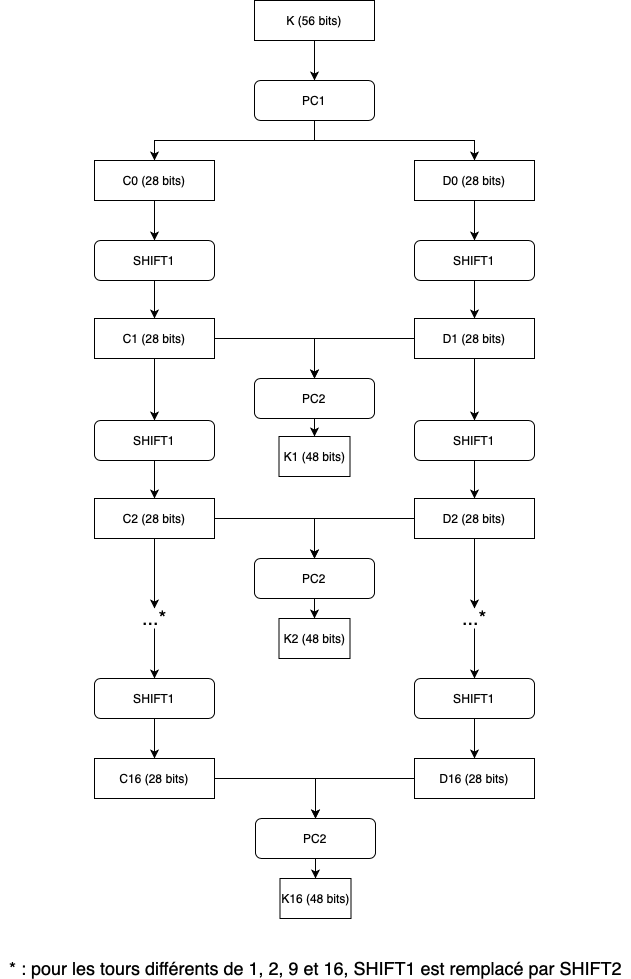

The diagram above was exported from draw.io. Its source (the exported page's mxGraphModel, read from the mxfile embedded in the PNG):
<mxGraphModel dx="1186" dy="913" grid="1" gridSize="10" guides="1" tooltips="1" connect="1" arrows="1" fold="1" page="1" pageScale="1" pageWidth="827" pageHeight="1169" math="0" shadow="0">
  <root>
    <mxCell id="0" />
    <mxCell id="1" parent="0" />
    <mxCell id="w73nY_4axhmkUfEdqBtw-5" style="edgeStyle=orthogonalEdgeStyle;rounded=0;orthogonalLoop=1;jettySize=auto;html=1;exitX=0.5;exitY=1;exitDx=0;exitDy=0;" edge="1" parent="1" source="w73nY_4axhmkUfEdqBtw-7" target="w73nY_4axhmkUfEdqBtw-3">
      <mxGeometry relative="1" as="geometry" />
    </mxCell>
    <mxCell id="w73nY_4axhmkUfEdqBtw-6" style="edgeStyle=orthogonalEdgeStyle;rounded=0;orthogonalLoop=1;jettySize=auto;html=1;exitX=0.5;exitY=1;exitDx=0;exitDy=0;" edge="1" parent="1" source="w73nY_4axhmkUfEdqBtw-7" target="w73nY_4axhmkUfEdqBtw-4">
      <mxGeometry relative="1" as="geometry" />
    </mxCell>
    <mxCell id="w73nY_4axhmkUfEdqBtw-8" style="edgeStyle=orthogonalEdgeStyle;rounded=0;orthogonalLoop=1;jettySize=auto;html=1;" edge="1" parent="1" source="w73nY_4axhmkUfEdqBtw-2" target="w73nY_4axhmkUfEdqBtw-7">
      <mxGeometry relative="1" as="geometry" />
    </mxCell>
    <mxCell id="w73nY_4axhmkUfEdqBtw-2" value="K (56 bits)" style="rounded=0;whiteSpace=wrap;html=1;" vertex="1" parent="1">
      <mxGeometry x="352" y="96" width="120" height="40" as="geometry" />
    </mxCell>
    <mxCell id="w73nY_4axhmkUfEdqBtw-10" style="edgeStyle=orthogonalEdgeStyle;rounded=0;orthogonalLoop=1;jettySize=auto;html=1;" edge="1" parent="1" source="w73nY_4axhmkUfEdqBtw-3" target="w73nY_4axhmkUfEdqBtw-9">
      <mxGeometry relative="1" as="geometry" />
    </mxCell>
    <mxCell id="w73nY_4axhmkUfEdqBtw-3" value="D0 (28 bits)" style="rounded=0;whiteSpace=wrap;html=1;" vertex="1" parent="1">
      <mxGeometry x="512" y="256" width="120" height="40" as="geometry" />
    </mxCell>
    <mxCell id="w73nY_4axhmkUfEdqBtw-12" style="edgeStyle=orthogonalEdgeStyle;rounded=0;orthogonalLoop=1;jettySize=auto;html=1;" edge="1" parent="1" source="w73nY_4axhmkUfEdqBtw-4" target="w73nY_4axhmkUfEdqBtw-11">
      <mxGeometry relative="1" as="geometry" />
    </mxCell>
    <mxCell id="w73nY_4axhmkUfEdqBtw-4" value="C0 (28 bits)" style="rounded=0;whiteSpace=wrap;html=1;" vertex="1" parent="1">
      <mxGeometry x="192" y="256" width="120" height="40" as="geometry" />
    </mxCell>
    <mxCell id="w73nY_4axhmkUfEdqBtw-7" value="PC1" style="rounded=1;whiteSpace=wrap;html=1;" vertex="1" parent="1">
      <mxGeometry x="352" y="176" width="120" height="40" as="geometry" />
    </mxCell>
    <mxCell id="w73nY_4axhmkUfEdqBtw-15" style="edgeStyle=orthogonalEdgeStyle;rounded=0;orthogonalLoop=1;jettySize=auto;html=1;entryX=0.5;entryY=0;entryDx=0;entryDy=0;" edge="1" parent="1" source="w73nY_4axhmkUfEdqBtw-20" target="w73nY_4axhmkUfEdqBtw-13">
      <mxGeometry relative="1" as="geometry">
        <mxPoint x="512" y="434" as="sourcePoint" />
      </mxGeometry>
    </mxCell>
    <mxCell id="w73nY_4axhmkUfEdqBtw-31" style="edgeStyle=orthogonalEdgeStyle;rounded=0;orthogonalLoop=1;jettySize=auto;html=1;" edge="1" parent="1" source="w73nY_4axhmkUfEdqBtw-9" target="w73nY_4axhmkUfEdqBtw-20">
      <mxGeometry relative="1" as="geometry" />
    </mxCell>
    <mxCell id="w73nY_4axhmkUfEdqBtw-9" value="SHIFT1" style="rounded=1;whiteSpace=wrap;html=1;" vertex="1" parent="1">
      <mxGeometry x="512" y="336" width="120" height="40" as="geometry" />
    </mxCell>
    <mxCell id="w73nY_4axhmkUfEdqBtw-14" style="edgeStyle=orthogonalEdgeStyle;rounded=0;orthogonalLoop=1;jettySize=auto;html=1;entryX=0.5;entryY=0;entryDx=0;entryDy=0;" edge="1" parent="1" source="w73nY_4axhmkUfEdqBtw-22" target="w73nY_4axhmkUfEdqBtw-13">
      <mxGeometry relative="1" as="geometry">
        <mxPoint x="312" y="434" as="sourcePoint" />
      </mxGeometry>
    </mxCell>
    <mxCell id="w73nY_4axhmkUfEdqBtw-32" style="edgeStyle=orthogonalEdgeStyle;rounded=0;orthogonalLoop=1;jettySize=auto;html=1;" edge="1" parent="1" source="w73nY_4axhmkUfEdqBtw-11" target="w73nY_4axhmkUfEdqBtw-22">
      <mxGeometry relative="1" as="geometry" />
    </mxCell>
    <mxCell id="w73nY_4axhmkUfEdqBtw-11" value="SHIFT1" style="rounded=1;whiteSpace=wrap;html=1;" vertex="1" parent="1">
      <mxGeometry x="192" y="336" width="120" height="40" as="geometry" />
    </mxCell>
    <mxCell id="w73nY_4axhmkUfEdqBtw-44" style="edgeStyle=orthogonalEdgeStyle;rounded=0;orthogonalLoop=1;jettySize=auto;html=1;" edge="1" parent="1" source="w73nY_4axhmkUfEdqBtw-13" target="w73nY_4axhmkUfEdqBtw-17">
      <mxGeometry relative="1" as="geometry" />
    </mxCell>
    <mxCell id="w73nY_4axhmkUfEdqBtw-13" value="PC2" style="rounded=1;whiteSpace=wrap;html=1;" vertex="1" parent="1">
      <mxGeometry x="352" y="474" width="120" height="40" as="geometry" />
    </mxCell>
    <mxCell id="w73nY_4axhmkUfEdqBtw-17" value="K1 (48 bits)" style="rounded=0;whiteSpace=wrap;html=1;" vertex="1" parent="1">
      <mxGeometry x="376.5" y="532" width="71" height="40" as="geometry" />
    </mxCell>
    <mxCell id="w73nY_4axhmkUfEdqBtw-131" style="edgeStyle=orthogonalEdgeStyle;rounded=0;orthogonalLoop=1;jettySize=auto;html=1;" edge="1" parent="1" source="w73nY_4axhmkUfEdqBtw-20" target="w73nY_4axhmkUfEdqBtw-122">
      <mxGeometry relative="1" as="geometry" />
    </mxCell>
    <mxCell id="w73nY_4axhmkUfEdqBtw-20" value="D1 (28 bits)" style="rounded=0;whiteSpace=wrap;html=1;" vertex="1" parent="1">
      <mxGeometry x="512" y="414" width="120" height="40" as="geometry" />
    </mxCell>
    <mxCell id="w73nY_4axhmkUfEdqBtw-132" style="edgeStyle=orthogonalEdgeStyle;rounded=0;orthogonalLoop=1;jettySize=auto;html=1;" edge="1" parent="1" source="w73nY_4axhmkUfEdqBtw-22" target="w73nY_4axhmkUfEdqBtw-125">
      <mxGeometry relative="1" as="geometry" />
    </mxCell>
    <mxCell id="w73nY_4axhmkUfEdqBtw-22" value="C1 (28 bits)" style="rounded=0;whiteSpace=wrap;html=1;" vertex="1" parent="1">
      <mxGeometry x="192" y="414" width="120" height="40" as="geometry" />
    </mxCell>
    <mxCell id="w73nY_4axhmkUfEdqBtw-56" style="edgeStyle=orthogonalEdgeStyle;rounded=0;orthogonalLoop=1;jettySize=auto;html=1;entryX=0.5;entryY=0;entryDx=0;entryDy=0;" edge="1" parent="1" source="w73nY_4axhmkUfEdqBtw-95" target="w73nY_4axhmkUfEdqBtw-63">
      <mxGeometry relative="1" as="geometry">
        <mxPoint x="513" y="874" as="sourcePoint" />
      </mxGeometry>
    </mxCell>
    <mxCell id="w73nY_4axhmkUfEdqBtw-58" value="SHIFT1" style="rounded=1;whiteSpace=wrap;html=1;" vertex="1" parent="1">
      <mxGeometry x="512" y="774" width="120" height="40" as="geometry" />
    </mxCell>
    <mxCell id="w73nY_4axhmkUfEdqBtw-59" style="edgeStyle=orthogonalEdgeStyle;rounded=0;orthogonalLoop=1;jettySize=auto;html=1;entryX=0.5;entryY=0;entryDx=0;entryDy=0;" edge="1" parent="1" source="w73nY_4axhmkUfEdqBtw-96" target="w73nY_4axhmkUfEdqBtw-63">
      <mxGeometry relative="1" as="geometry">
        <mxPoint x="313" y="874" as="sourcePoint" />
      </mxGeometry>
    </mxCell>
    <mxCell id="w73nY_4axhmkUfEdqBtw-61" value="SHIFT1" style="rounded=1;whiteSpace=wrap;html=1;" vertex="1" parent="1">
      <mxGeometry x="192" y="774" width="120" height="40" as="geometry" />
    </mxCell>
    <mxCell id="w73nY_4axhmkUfEdqBtw-62" style="edgeStyle=orthogonalEdgeStyle;rounded=0;orthogonalLoop=1;jettySize=auto;html=1;entryX=0.5;entryY=0;entryDx=0;entryDy=0;" edge="1" parent="1" source="w73nY_4axhmkUfEdqBtw-63" target="w73nY_4axhmkUfEdqBtw-64">
      <mxGeometry relative="1" as="geometry" />
    </mxCell>
    <mxCell id="w73nY_4axhmkUfEdqBtw-63" value="PC2" style="rounded=1;whiteSpace=wrap;html=1;" vertex="1" parent="1">
      <mxGeometry x="353" y="914" width="120" height="40" as="geometry" />
    </mxCell>
    <mxCell id="w73nY_4axhmkUfEdqBtw-64" value="K16 (48 bits)" style="rounded=0;whiteSpace=wrap;html=1;" vertex="1" parent="1">
      <mxGeometry x="377.5" y="974" width="71" height="40" as="geometry" />
    </mxCell>
    <mxCell id="w73nY_4axhmkUfEdqBtw-70" value="&lt;font style=&quot;font-size: 18px&quot;&gt;* : pour les tours différents de 1, 2, 9 et 16, SHIFT1 est remplacé par SHIFT2&lt;/font&gt;" style="text;html=1;align=center;verticalAlign=middle;resizable=0;points=[];autosize=1;" vertex="1" parent="1">
      <mxGeometry x="98" y="1054" width="630" height="20" as="geometry" />
    </mxCell>
    <mxCell id="w73nY_4axhmkUfEdqBtw-93" style="edgeStyle=orthogonalEdgeStyle;rounded=0;orthogonalLoop=1;jettySize=auto;html=1;" edge="1" parent="1" target="w73nY_4axhmkUfEdqBtw-96" source="w73nY_4axhmkUfEdqBtw-61">
      <mxGeometry relative="1" as="geometry">
        <mxPoint x="252" y="814" as="sourcePoint" />
      </mxGeometry>
    </mxCell>
    <mxCell id="w73nY_4axhmkUfEdqBtw-94" style="edgeStyle=orthogonalEdgeStyle;rounded=0;orthogonalLoop=1;jettySize=auto;html=1;" edge="1" parent="1" target="w73nY_4axhmkUfEdqBtw-95" source="w73nY_4axhmkUfEdqBtw-58">
      <mxGeometry relative="1" as="geometry">
        <mxPoint x="572" y="814" as="sourcePoint" />
      </mxGeometry>
    </mxCell>
    <mxCell id="w73nY_4axhmkUfEdqBtw-95" value="D16 (28 bits)" style="rounded=0;whiteSpace=wrap;html=1;" vertex="1" parent="1">
      <mxGeometry x="512" y="854" width="120" height="40" as="geometry" />
    </mxCell>
    <mxCell id="w73nY_4axhmkUfEdqBtw-96" value="C16 (28 bits)" style="rounded=0;whiteSpace=wrap;html=1;" vertex="1" parent="1">
      <mxGeometry x="192" y="854" width="120" height="40" as="geometry" />
    </mxCell>
    <mxCell id="w73nY_4axhmkUfEdqBtw-120" style="edgeStyle=orthogonalEdgeStyle;rounded=0;orthogonalLoop=1;jettySize=auto;html=1;entryX=0.5;entryY=0;entryDx=0;entryDy=0;" edge="1" parent="1" source="w73nY_4axhmkUfEdqBtw-129" target="w73nY_4axhmkUfEdqBtw-127">
      <mxGeometry relative="1" as="geometry">
        <mxPoint x="512" y="614" as="sourcePoint" />
      </mxGeometry>
    </mxCell>
    <mxCell id="w73nY_4axhmkUfEdqBtw-121" style="edgeStyle=orthogonalEdgeStyle;rounded=0;orthogonalLoop=1;jettySize=auto;html=1;" edge="1" parent="1" source="w73nY_4axhmkUfEdqBtw-122" target="w73nY_4axhmkUfEdqBtw-129">
      <mxGeometry relative="1" as="geometry" />
    </mxCell>
    <mxCell id="w73nY_4axhmkUfEdqBtw-122" value="SHIFT1" style="rounded=1;whiteSpace=wrap;html=1;" vertex="1" parent="1">
      <mxGeometry x="512" y="516" width="120" height="40" as="geometry" />
    </mxCell>
    <mxCell id="w73nY_4axhmkUfEdqBtw-123" style="edgeStyle=orthogonalEdgeStyle;rounded=0;orthogonalLoop=1;jettySize=auto;html=1;entryX=0.5;entryY=0;entryDx=0;entryDy=0;" edge="1" parent="1" source="w73nY_4axhmkUfEdqBtw-130" target="w73nY_4axhmkUfEdqBtw-127">
      <mxGeometry relative="1" as="geometry">
        <mxPoint x="312" y="614" as="sourcePoint" />
      </mxGeometry>
    </mxCell>
    <mxCell id="w73nY_4axhmkUfEdqBtw-124" style="edgeStyle=orthogonalEdgeStyle;rounded=0;orthogonalLoop=1;jettySize=auto;html=1;" edge="1" parent="1" source="w73nY_4axhmkUfEdqBtw-125" target="w73nY_4axhmkUfEdqBtw-130">
      <mxGeometry relative="1" as="geometry" />
    </mxCell>
    <mxCell id="w73nY_4axhmkUfEdqBtw-125" value="SHIFT1" style="rounded=1;whiteSpace=wrap;html=1;" vertex="1" parent="1">
      <mxGeometry x="192" y="516" width="120" height="40" as="geometry" />
    </mxCell>
    <mxCell id="w73nY_4axhmkUfEdqBtw-126" style="edgeStyle=orthogonalEdgeStyle;rounded=0;orthogonalLoop=1;jettySize=auto;html=1;" edge="1" parent="1" source="w73nY_4axhmkUfEdqBtw-127" target="w73nY_4axhmkUfEdqBtw-128">
      <mxGeometry relative="1" as="geometry" />
    </mxCell>
    <mxCell id="w73nY_4axhmkUfEdqBtw-127" value="PC2" style="rounded=1;whiteSpace=wrap;html=1;" vertex="1" parent="1">
      <mxGeometry x="352" y="654" width="120" height="40" as="geometry" />
    </mxCell>
    <mxCell id="w73nY_4axhmkUfEdqBtw-128" value="K2 (48 bits)" style="rounded=0;whiteSpace=wrap;html=1;" vertex="1" parent="1">
      <mxGeometry x="376.5" y="714" width="71" height="40" as="geometry" />
    </mxCell>
    <mxCell id="w73nY_4axhmkUfEdqBtw-136" style="edgeStyle=orthogonalEdgeStyle;rounded=0;orthogonalLoop=1;jettySize=auto;html=1;" edge="1" parent="1" source="w73nY_4axhmkUfEdqBtw-129" target="w73nY_4axhmkUfEdqBtw-134">
      <mxGeometry relative="1" as="geometry" />
    </mxCell>
    <mxCell id="w73nY_4axhmkUfEdqBtw-129" value="D2 (28 bits)" style="rounded=0;whiteSpace=wrap;html=1;" vertex="1" parent="1">
      <mxGeometry x="512" y="594" width="120" height="40" as="geometry" />
    </mxCell>
    <mxCell id="w73nY_4axhmkUfEdqBtw-137" style="edgeStyle=orthogonalEdgeStyle;rounded=0;orthogonalLoop=1;jettySize=auto;html=1;" edge="1" parent="1" source="w73nY_4axhmkUfEdqBtw-130" target="w73nY_4axhmkUfEdqBtw-135">
      <mxGeometry relative="1" as="geometry" />
    </mxCell>
    <mxCell id="w73nY_4axhmkUfEdqBtw-130" value="C2 (28 bits)" style="rounded=0;whiteSpace=wrap;html=1;" vertex="1" parent="1">
      <mxGeometry x="192" y="594" width="120" height="40" as="geometry" />
    </mxCell>
    <mxCell id="w73nY_4axhmkUfEdqBtw-139" style="edgeStyle=orthogonalEdgeStyle;rounded=0;orthogonalLoop=1;jettySize=auto;html=1;" edge="1" parent="1" source="w73nY_4axhmkUfEdqBtw-134" target="w73nY_4axhmkUfEdqBtw-58">
      <mxGeometry relative="1" as="geometry" />
    </mxCell>
    <mxCell id="w73nY_4axhmkUfEdqBtw-134" value="&lt;font style=&quot;font-size: 20px&quot;&gt;...*&lt;/font&gt;" style="text;html=1;align=center;verticalAlign=middle;resizable=0;points=[];autosize=1;" vertex="1" parent="1">
      <mxGeometry x="552" y="704" width="40" height="20" as="geometry" />
    </mxCell>
    <mxCell id="w73nY_4axhmkUfEdqBtw-138" style="edgeStyle=orthogonalEdgeStyle;rounded=0;orthogonalLoop=1;jettySize=auto;html=1;" edge="1" parent="1" source="w73nY_4axhmkUfEdqBtw-135" target="w73nY_4axhmkUfEdqBtw-61">
      <mxGeometry relative="1" as="geometry" />
    </mxCell>
    <mxCell id="w73nY_4axhmkUfEdqBtw-135" value="&lt;font style=&quot;font-size: 20px&quot;&gt;...*&lt;/font&gt;" style="text;html=1;align=center;verticalAlign=middle;resizable=0;points=[];autosize=1;" vertex="1" parent="1">
      <mxGeometry x="232" y="704" width="40" height="20" as="geometry" />
    </mxCell>
  </root>
</mxGraphModel>